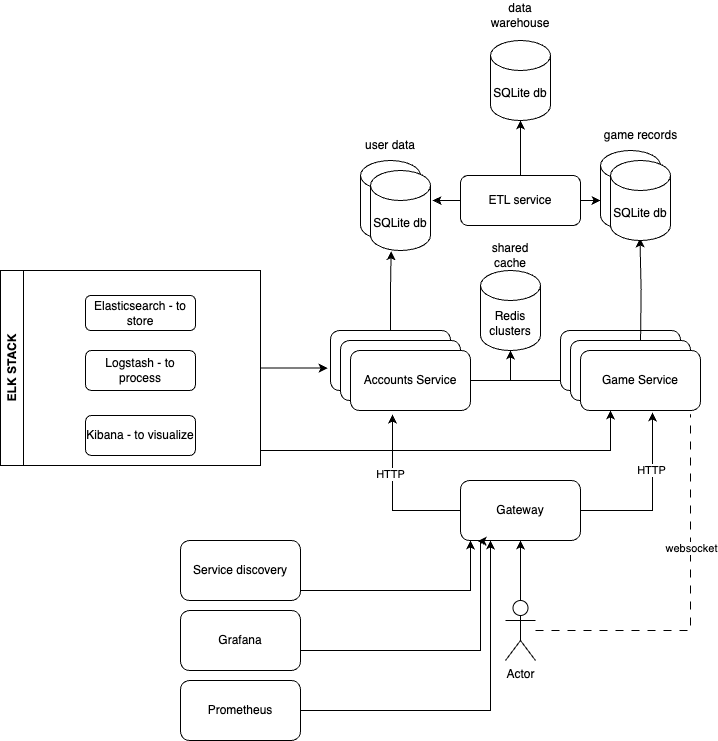

The diagram above was exported from draw.io. Its source (the exported page's mxGraphModel, read from the mxfile embedded in the PNG):
<mxGraphModel dx="1193" dy="799" grid="1" gridSize="10" guides="1" tooltips="1" connect="1" arrows="1" fold="1" page="1" pageScale="1" pageWidth="850" pageHeight="1100" math="0" shadow="0">
  <root>
    <mxCell id="0" />
    <mxCell id="1" parent="0" />
    <mxCell id="6jtDDSbIxRfPWUJpyq4b-21" style="edgeStyle=orthogonalEdgeStyle;rounded=0;orthogonalLoop=1;jettySize=auto;html=1;entryX=0.5;entryY=1;entryDx=0;entryDy=0;" edge="1" parent="1" source="6jtDDSbIxRfPWUJpyq4b-1" target="6jtDDSbIxRfPWUJpyq4b-2">
      <mxGeometry relative="1" as="geometry" />
    </mxCell>
    <mxCell id="6jtDDSbIxRfPWUJpyq4b-52" style="edgeStyle=orthogonalEdgeStyle;rounded=0;orthogonalLoop=1;jettySize=auto;html=1;entryX=0.917;entryY=1.064;entryDx=0;entryDy=0;entryPerimeter=0;dashed=1;dashPattern=8 8;endArrow=none;endFill=0;" edge="1" parent="1" source="6jtDDSbIxRfPWUJpyq4b-1" target="6jtDDSbIxRfPWUJpyq4b-13">
      <mxGeometry relative="1" as="geometry">
        <mxPoint x="780" y="760" as="targetPoint" />
      </mxGeometry>
    </mxCell>
    <mxCell id="6jtDDSbIxRfPWUJpyq4b-54" value="websocket" style="edgeLabel;html=1;align=center;verticalAlign=middle;resizable=0;points=[];" vertex="1" connectable="0" parent="6jtDDSbIxRfPWUJpyq4b-52">
      <mxGeometry x="0.2765" relative="1" as="geometry">
        <mxPoint as="offset" />
      </mxGeometry>
    </mxCell>
    <mxCell id="6jtDDSbIxRfPWUJpyq4b-1" value="Actor" style="shape=umlActor;verticalLabelPosition=bottom;verticalAlign=top;html=1;outlineConnect=0;" vertex="1" parent="1">
      <mxGeometry x="595" y="730" width="30" height="60" as="geometry" />
    </mxCell>
    <mxCell id="6jtDDSbIxRfPWUJpyq4b-19" style="edgeStyle=orthogonalEdgeStyle;rounded=0;orthogonalLoop=1;jettySize=auto;html=1;entryX=0.6;entryY=1.033;entryDx=0;entryDy=0;entryPerimeter=0;" edge="1" parent="1" source="6jtDDSbIxRfPWUJpyq4b-2" target="6jtDDSbIxRfPWUJpyq4b-13">
      <mxGeometry relative="1" as="geometry">
        <mxPoint x="740" y="550" as="targetPoint" />
        <Array as="points">
          <mxPoint x="742" y="640" />
        </Array>
      </mxGeometry>
    </mxCell>
    <mxCell id="6jtDDSbIxRfPWUJpyq4b-30" value="HTTP" style="edgeLabel;html=1;align=center;verticalAlign=middle;resizable=0;points=[];" vertex="1" connectable="0" parent="6jtDDSbIxRfPWUJpyq4b-19">
      <mxGeometry x="0.4848" y="2" relative="1" as="geometry">
        <mxPoint y="14" as="offset" />
      </mxGeometry>
    </mxCell>
    <mxCell id="6jtDDSbIxRfPWUJpyq4b-20" style="edgeStyle=orthogonalEdgeStyle;rounded=0;orthogonalLoop=1;jettySize=auto;html=1;entryX=0.35;entryY=1.067;entryDx=0;entryDy=0;entryPerimeter=0;" edge="1" parent="1" source="6jtDDSbIxRfPWUJpyq4b-2" target="6jtDDSbIxRfPWUJpyq4b-11">
      <mxGeometry relative="1" as="geometry">
        <mxPoint x="480" y="640" as="targetPoint" />
        <Array as="points">
          <mxPoint x="482" y="640" />
        </Array>
      </mxGeometry>
    </mxCell>
    <mxCell id="6jtDDSbIxRfPWUJpyq4b-29" value="HTTP" style="edgeLabel;html=1;align=center;verticalAlign=middle;resizable=0;points=[];" vertex="1" connectable="0" parent="6jtDDSbIxRfPWUJpyq4b-20">
      <mxGeometry x="0.2758" y="3" relative="1" as="geometry">
        <mxPoint as="offset" />
      </mxGeometry>
    </mxCell>
    <mxCell id="6jtDDSbIxRfPWUJpyq4b-2" value="Gateway" style="rounded=1;whiteSpace=wrap;html=1;" vertex="1" parent="1">
      <mxGeometry x="550" y="610" width="120" height="60" as="geometry" />
    </mxCell>
    <mxCell id="6jtDDSbIxRfPWUJpyq4b-22" value="" style="edgeStyle=orthogonalEdgeStyle;rounded=0;orthogonalLoop=1;jettySize=auto;html=1;exitX=1;exitY=0.75;exitDx=0;exitDy=0;" edge="1" parent="1" source="6jtDDSbIxRfPWUJpyq4b-3">
      <mxGeometry relative="1" as="geometry">
        <mxPoint x="560" y="670" as="targetPoint" />
        <mxPoint x="399.99" y="709.9999999999999" as="sourcePoint" />
        <Array as="points">
          <mxPoint x="390" y="720" />
          <mxPoint x="560" y="720" />
        </Array>
      </mxGeometry>
    </mxCell>
    <mxCell id="6jtDDSbIxRfPWUJpyq4b-3" value="Service discovery" style="rounded=1;whiteSpace=wrap;html=1;" vertex="1" parent="1">
      <mxGeometry x="270" y="670" width="120" height="60" as="geometry" />
    </mxCell>
    <mxCell id="6jtDDSbIxRfPWUJpyq4b-4" value="&lt;span style=&quot;color: rgba(0, 0, 0, 0); font-family: monospace; font-size: 0px; text-align: start; text-wrap: nowrap;&quot;&gt;%3CmxGraphModel%3E%3Croot%3E%3CmxCell%20id%3D%220%22%2F%3E%3CmxCell%20id%3D%221%22%20parent%3D%220%22%2F%3E%3CmxCell%20id%3D%222%22%20value%3D%22%22%20style%3D%22rounded%3D1%3BwhiteSpace%3Dwrap%3Bhtml%3D1%3B%22%20vertex%3D%221%22%20parent%3D%221%22%3E%3CmxGeometry%20x%3D%22100%22%20y%3D%22330%22%20width%3D%22120%22%20height%3D%2260%22%20as%3D%22geometry%22%2F%3E%3C%2FmxCell%3E%3C%2Froot%3E%3C%2FmxGraphModel%3E&lt;/span&gt;&lt;span style=&quot;color: rgba(0, 0, 0, 0); font-family: monospace; font-size: 0px; text-align: start; text-wrap: nowrap;&quot;&gt;%3CmxGraphModel%3E%3Croot%3E%3CmxCell%20id%3D%220%22%2F%3E%3CmxCell%20id%3D%221%22%20parent%3D%220%22%2F%3E%3CmxCell%20id%3D%222%22%20value%3D%22%22%20style%3D%22rounded%3D1%3BwhiteSpace%3Dwrap%3Bhtml%3D1%3B%22%20vertex%3D%221%22%20parent%3D%221%22%3E%3CmxGeometry%20x%3D%22100%22%20y%3D%22330%22%20width%3D%22120%22%20height%3D%2260%22%20as%3D%22geometry%22%2F%3E%3C%2FmxCell%3E%3C%2Froot%3E%3C%2FmxGraphModel%3E&lt;/span&gt;" style="rounded=1;whiteSpace=wrap;html=1;" vertex="1" parent="1">
      <mxGeometry x="420" y="460" width="120" height="60" as="geometry" />
    </mxCell>
    <mxCell id="6jtDDSbIxRfPWUJpyq4b-9" value="" style="rounded=1;whiteSpace=wrap;html=1;" vertex="1" parent="1">
      <mxGeometry x="650" y="460" width="120" height="60" as="geometry" />
    </mxCell>
    <mxCell id="6jtDDSbIxRfPWUJpyq4b-10" value="" style="rounded=1;whiteSpace=wrap;html=1;" vertex="1" parent="1">
      <mxGeometry x="430" y="470" width="120" height="60" as="geometry" />
    </mxCell>
    <mxCell id="6jtDDSbIxRfPWUJpyq4b-11" value="Accounts Service" style="rounded=1;whiteSpace=wrap;html=1;" vertex="1" parent="1">
      <mxGeometry x="440" y="480" width="120" height="60" as="geometry" />
    </mxCell>
    <mxCell id="6jtDDSbIxRfPWUJpyq4b-12" value="" style="rounded=1;whiteSpace=wrap;html=1;" vertex="1" parent="1">
      <mxGeometry x="660" y="470" width="120" height="60" as="geometry" />
    </mxCell>
    <mxCell id="6jtDDSbIxRfPWUJpyq4b-13" value="Game Service" style="rounded=1;whiteSpace=wrap;html=1;" vertex="1" parent="1">
      <mxGeometry x="670" y="480" width="120" height="60" as="geometry" />
    </mxCell>
    <mxCell id="6jtDDSbIxRfPWUJpyq4b-14" value="" style="shape=cylinder3;whiteSpace=wrap;html=1;boundedLbl=1;backgroundOutline=1;size=15;" vertex="1" parent="1">
      <mxGeometry x="450" y="290" width="60" height="80" as="geometry" />
    </mxCell>
    <mxCell id="6jtDDSbIxRfPWUJpyq4b-26" style="edgeStyle=orthogonalEdgeStyle;rounded=0;orthogonalLoop=1;jettySize=auto;html=1;endArrow=none;endFill=0;startArrow=classic;startFill=1;" edge="1" parent="1" source="6jtDDSbIxRfPWUJpyq4b-15">
      <mxGeometry relative="1" as="geometry">
        <mxPoint x="600" y="510" as="targetPoint" />
      </mxGeometry>
    </mxCell>
    <mxCell id="6jtDDSbIxRfPWUJpyq4b-15" value="Redis&lt;div&gt;clusters&lt;/div&gt;" style="shape=cylinder3;whiteSpace=wrap;html=1;boundedLbl=1;backgroundOutline=1;size=15;" vertex="1" parent="1">
      <mxGeometry x="570" y="400" width="60" height="80" as="geometry" />
    </mxCell>
    <mxCell id="6jtDDSbIxRfPWUJpyq4b-16" value="" style="shape=cylinder3;whiteSpace=wrap;html=1;boundedLbl=1;backgroundOutline=1;size=15;" vertex="1" parent="1">
      <mxGeometry x="690" y="280" width="60" height="80" as="geometry" />
    </mxCell>
    <mxCell id="6jtDDSbIxRfPWUJpyq4b-25" style="edgeStyle=orthogonalEdgeStyle;rounded=0;orthogonalLoop=1;jettySize=auto;html=1;entryX=0;entryY=0.833;entryDx=0;entryDy=0;entryPerimeter=0;endArrow=none;endFill=0;" edge="1" parent="1" source="6jtDDSbIxRfPWUJpyq4b-11" target="6jtDDSbIxRfPWUJpyq4b-9">
      <mxGeometry relative="1" as="geometry" />
    </mxCell>
    <mxCell id="6jtDDSbIxRfPWUJpyq4b-28" style="edgeStyle=orthogonalEdgeStyle;rounded=0;orthogonalLoop=1;jettySize=auto;html=1;entryX=0.323;entryY=0.973;entryDx=0;entryDy=0;entryPerimeter=0;" edge="1" parent="1">
      <mxGeometry relative="1" as="geometry">
        <mxPoint x="730.0599999999997" y="470" as="sourcePoint" />
        <mxPoint x="729.44" y="367.84000000000003" as="targetPoint" />
      </mxGeometry>
    </mxCell>
    <mxCell id="6jtDDSbIxRfPWUJpyq4b-32" value="shared cache" style="text;html=1;align=center;verticalAlign=middle;whiteSpace=wrap;rounded=0;" vertex="1" parent="1">
      <mxGeometry x="570" y="370" width="60" height="30" as="geometry" />
    </mxCell>
    <mxCell id="6jtDDSbIxRfPWUJpyq4b-33" value="ETL service" style="rounded=1;whiteSpace=wrap;html=1;" vertex="1" parent="1">
      <mxGeometry x="550" y="305" width="120" height="50" as="geometry" />
    </mxCell>
    <mxCell id="6jtDDSbIxRfPWUJpyq4b-36" value="SQLite db" style="shape=cylinder3;whiteSpace=wrap;html=1;boundedLbl=1;backgroundOutline=1;size=15;" vertex="1" parent="1">
      <mxGeometry x="580" y="170" width="60" height="80" as="geometry" />
    </mxCell>
    <mxCell id="6jtDDSbIxRfPWUJpyq4b-37" value="SQLite db" style="shape=cylinder3;whiteSpace=wrap;html=1;boundedLbl=1;backgroundOutline=1;size=15;" vertex="1" parent="1">
      <mxGeometry x="460" y="300" width="60" height="80" as="geometry" />
    </mxCell>
    <mxCell id="6jtDDSbIxRfPWUJpyq4b-39" value="SQLite db" style="shape=cylinder3;whiteSpace=wrap;html=1;boundedLbl=1;backgroundOutline=1;size=15;" vertex="1" parent="1">
      <mxGeometry x="700" y="290" width="60" height="80" as="geometry" />
    </mxCell>
    <mxCell id="6jtDDSbIxRfPWUJpyq4b-41" style="edgeStyle=orthogonalEdgeStyle;rounded=0;orthogonalLoop=1;jettySize=auto;html=1;entryX=0.5;entryY=1;entryDx=0;entryDy=0;entryPerimeter=0;" edge="1" parent="1" source="6jtDDSbIxRfPWUJpyq4b-33" target="6jtDDSbIxRfPWUJpyq4b-36">
      <mxGeometry relative="1" as="geometry" />
    </mxCell>
    <mxCell id="6jtDDSbIxRfPWUJpyq4b-42" value="data warehouse" style="text;html=1;align=center;verticalAlign=middle;whiteSpace=wrap;rounded=0;" vertex="1" parent="1">
      <mxGeometry x="580" y="130" width="60" height="30" as="geometry" />
    </mxCell>
    <mxCell id="6jtDDSbIxRfPWUJpyq4b-46" style="edgeStyle=orthogonalEdgeStyle;rounded=0;orthogonalLoop=1;jettySize=auto;html=1;entryX=1.036;entryY=0.374;entryDx=0;entryDy=0;entryPerimeter=0;" edge="1" parent="1" source="6jtDDSbIxRfPWUJpyq4b-33" target="6jtDDSbIxRfPWUJpyq4b-37">
      <mxGeometry relative="1" as="geometry" />
    </mxCell>
    <mxCell id="6jtDDSbIxRfPWUJpyq4b-48" style="edgeStyle=orthogonalEdgeStyle;rounded=0;orthogonalLoop=1;jettySize=auto;html=1;entryX=-0.008;entryY=0.624;entryDx=0;entryDy=0;entryPerimeter=0;" edge="1" parent="1" source="6jtDDSbIxRfPWUJpyq4b-33" target="6jtDDSbIxRfPWUJpyq4b-16">
      <mxGeometry relative="1" as="geometry" />
    </mxCell>
    <mxCell id="6jtDDSbIxRfPWUJpyq4b-49" style="edgeStyle=orthogonalEdgeStyle;rounded=0;orthogonalLoop=1;jettySize=auto;html=1;entryX=0.343;entryY=1.009;entryDx=0;entryDy=0;entryPerimeter=0;" edge="1" parent="1" source="6jtDDSbIxRfPWUJpyq4b-4" target="6jtDDSbIxRfPWUJpyq4b-37">
      <mxGeometry relative="1" as="geometry" />
    </mxCell>
    <mxCell id="6jtDDSbIxRfPWUJpyq4b-55" value="user data" style="text;html=1;align=center;verticalAlign=middle;whiteSpace=wrap;rounded=0;" vertex="1" parent="1">
      <mxGeometry x="450" y="260" width="60" height="30" as="geometry" />
    </mxCell>
    <mxCell id="6jtDDSbIxRfPWUJpyq4b-56" value="game records" style="text;html=1;align=center;verticalAlign=middle;resizable=0;points=[];autosize=1;strokeColor=none;fillColor=none;" vertex="1" parent="1">
      <mxGeometry x="680" y="250" width="100" height="30" as="geometry" />
    </mxCell>
    <mxCell id="6jtDDSbIxRfPWUJpyq4b-64" style="edgeStyle=orthogonalEdgeStyle;rounded=0;orthogonalLoop=1;jettySize=auto;html=1;entryX=-0.024;entryY=0.627;entryDx=0;entryDy=0;entryPerimeter=0;" edge="1" parent="1" source="6jtDDSbIxRfPWUJpyq4b-58" target="6jtDDSbIxRfPWUJpyq4b-4">
      <mxGeometry relative="1" as="geometry">
        <mxPoint x="410" y="497.5" as="targetPoint" />
      </mxGeometry>
    </mxCell>
    <mxCell id="6jtDDSbIxRfPWUJpyq4b-58" value="ELK STACK" style="swimlane;horizontal=0;whiteSpace=wrap;html=1;" vertex="1" parent="1">
      <mxGeometry x="90" y="400" width="260" height="195" as="geometry" />
    </mxCell>
    <mxCell id="6jtDDSbIxRfPWUJpyq4b-59" value="Elasticsearch - to store" style="rounded=1;whiteSpace=wrap;html=1;" vertex="1" parent="6jtDDSbIxRfPWUJpyq4b-58">
      <mxGeometry x="85" y="25" width="110" height="35" as="geometry" />
    </mxCell>
    <mxCell id="6jtDDSbIxRfPWUJpyq4b-60" value="Logstash - to process" style="rounded=1;whiteSpace=wrap;html=1;" vertex="1" parent="6jtDDSbIxRfPWUJpyq4b-58">
      <mxGeometry x="85" y="80" width="110" height="40" as="geometry" />
    </mxCell>
    <mxCell id="6jtDDSbIxRfPWUJpyq4b-61" value="Kibana - to visualize" style="rounded=1;whiteSpace=wrap;html=1;" vertex="1" parent="6jtDDSbIxRfPWUJpyq4b-58">
      <mxGeometry x="85" y="145" width="110" height="40" as="geometry" />
    </mxCell>
    <mxCell id="6jtDDSbIxRfPWUJpyq4b-65" style="edgeStyle=orthogonalEdgeStyle;rounded=0;orthogonalLoop=1;jettySize=auto;html=1;entryX=0.25;entryY=1;entryDx=0;entryDy=0;" edge="1" parent="1" source="6jtDDSbIxRfPWUJpyq4b-58" target="6jtDDSbIxRfPWUJpyq4b-13">
      <mxGeometry relative="1" as="geometry">
        <Array as="points">
          <mxPoint x="420" y="580" />
          <mxPoint x="430" y="580" />
          <mxPoint x="700" y="580" />
        </Array>
      </mxGeometry>
    </mxCell>
    <mxCell id="6jtDDSbIxRfPWUJpyq4b-68" style="edgeStyle=orthogonalEdgeStyle;rounded=0;orthogonalLoop=1;jettySize=auto;html=1;entryX=0.143;entryY=1.012;entryDx=0;entryDy=0;entryPerimeter=0;exitX=1;exitY=0.25;exitDx=0;exitDy=0;" edge="1" parent="1" source="6jtDDSbIxRfPWUJpyq4b-66" target="6jtDDSbIxRfPWUJpyq4b-2">
      <mxGeometry relative="1" as="geometry">
        <mxPoint x="400" y="760" as="sourcePoint" />
        <mxPoint x="560" y="670" as="targetPoint" />
        <Array as="points">
          <mxPoint x="390" y="780" />
          <mxPoint x="570" y="780" />
          <mxPoint x="570" y="671" />
        </Array>
      </mxGeometry>
    </mxCell>
    <mxCell id="6jtDDSbIxRfPWUJpyq4b-66" value="Grafana" style="rounded=1;whiteSpace=wrap;html=1;" vertex="1" parent="1">
      <mxGeometry x="270" y="740" width="120" height="60" as="geometry" />
    </mxCell>
    <mxCell id="6jtDDSbIxRfPWUJpyq4b-69" style="edgeStyle=orthogonalEdgeStyle;rounded=0;orthogonalLoop=1;jettySize=auto;html=1;entryX=0.25;entryY=1;entryDx=0;entryDy=0;" edge="1" parent="1" source="6jtDDSbIxRfPWUJpyq4b-67" target="6jtDDSbIxRfPWUJpyq4b-2">
      <mxGeometry relative="1" as="geometry">
        <mxPoint x="570" y="840" as="targetPoint" />
      </mxGeometry>
    </mxCell>
    <mxCell id="6jtDDSbIxRfPWUJpyq4b-67" value="Prometheus" style="rounded=1;whiteSpace=wrap;html=1;" vertex="1" parent="1">
      <mxGeometry x="270" y="810" width="120" height="60" as="geometry" />
    </mxCell>
  </root>
</mxGraphModel>